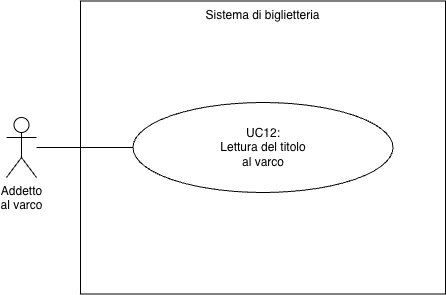

The diagram above was exported from draw.io. Its source (the exported page's mxGraphModel, read from the mxfile embedded in the PNG):
<mxGraphModel dx="808" dy="887" grid="0" gridSize="10" guides="1" tooltips="1" connect="1" arrows="1" fold="1" page="1" pageScale="1" pageWidth="827" pageHeight="1169" background="#FFFFFF" math="0" shadow="0">
  <root>
    <mxCell id="H3g7UINYBArLhptvWseV-0" />
    <mxCell id="H3g7UINYBArLhptvWseV-1" parent="H3g7UINYBArLhptvWseV-0" />
    <mxCell id="H3g7UINYBArLhptvWseV-2" parent="H3g7UINYBArLhptvWseV-1" style="rounded=0;whiteSpace=wrap;html=1;fillColor=default;verticalAlign=top;" value="Sistema di biglietteria" vertex="1">
      <mxGeometry height="293" width="365" x="252" y="138.5" as="geometry" />
    </mxCell>
    <mxCell id="H3g7UINYBArLhptvWseV-3" parent="H3g7UINYBArLhptvWseV-1" style="ellipse;whiteSpace=wrap;html=1;rounded=0;strokeColor=default;align=center;verticalAlign=middle;fontFamily=Helvetica;fontSize=12;fontColor=default;fillColor=default;" value="UC12:&lt;br&gt;Lettura del titolo&lt;div&gt;al varco&lt;/div&gt;" vertex="1">
      <mxGeometry height="90" width="260" x="304.5" y="240" as="geometry" />
    </mxCell>
    <mxCell id="H3g7UINYBArLhptvWseV-4" edge="1" parent="H3g7UINYBArLhptvWseV-1" source="H3g7UINYBArLhptvWseV-5" style="edgeStyle=none;html=1;entryX=0;entryY=0.5;entryDx=0;entryDy=0;endArrow=none;endFill=0;" target="H3g7UINYBArLhptvWseV-3">
      <mxGeometry relative="1" as="geometry" />
    </mxCell>
    <mxCell id="H3g7UINYBArLhptvWseV-5" parent="H3g7UINYBArLhptvWseV-1" style="shape=umlActor;verticalLabelPosition=bottom;verticalAlign=top;html=1;rounded=0;strokeColor=default;align=center;fontFamily=Helvetica;fontSize=12;fontColor=default;fillColor=default;labelPosition=center;" value="Addetto&lt;br&gt;al varco" vertex="1">
      <mxGeometry height="60" width="30" x="178" y="255" as="geometry" />
    </mxCell>
  </root>
</mxGraphModel>